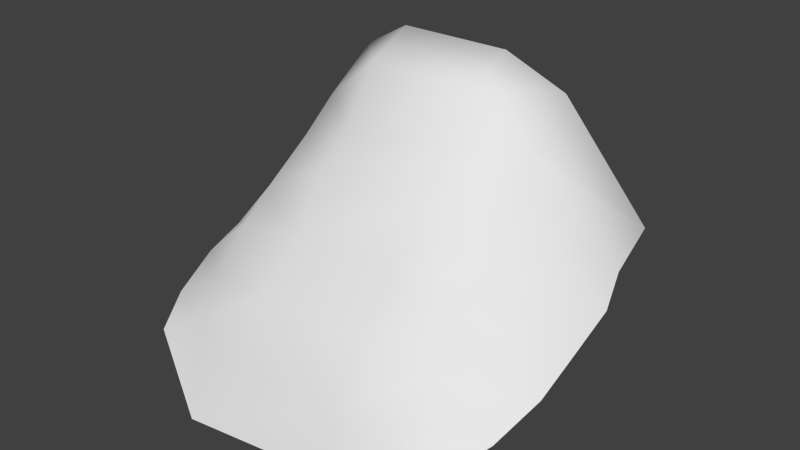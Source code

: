 # Source: Hut_Steps.blend  (saved by Blender 2.61.0; exported with 4.5.12 LTS)
import bpy
from mathutils import Matrix  # noqa: F401  (used for matrix-valued properties, if any)

bpy.ops.wm.read_factory_settings(use_empty=True)
scene = bpy.context.scene
scene.name = 'Scene'

# ---- collections
col_collection_1 = bpy.data.collections.new('Collection 1'); scene.collection.children.link(col_collection_1)

# ---- world
world_world = bpy.data.worlds.new('World'); scene.world = world_world
world_world.color = (0.05088, 0.05088, 0.05088)
world_world.use_sun_shadow = False
world_world.sun_shadow_jitter_overblur = 0.0
world_world.cycles.sampling_method = 'MANUAL'
world_world.cycles.sample_map_resolution = 256

# ---- meshes
me_hut_steps = bpy.data.meshes.new('Hut_Steps')
me_hut_steps.from_pydata([(64.48, -73.83, 280.0), (17.15, -58.9, 282.7), (21.36, -98.19, 339.7), (41.88, -93.59, 328.3), (-16.15, -58.9, 282.7), (-20.35, -98.19, 339.7), (-63.47, -73.83, 280.0), (-40.87, -93.59, 328.3), (21.36, -116.0, 331.1), (41.88, -114.0, 314.5), (-20.35, -116.0, 331.1), (-40.87, -114.0, 314.5), (21.36, -128.8, 311.4), (44.89, -124.8, 301.6), (-20.35, -128.8, 311.4), (-43.88, -124.8, 301.6), (21.36, -142.6, 301.1), (47.2, -141.6, 287.1), (-20.35, -142.6, 301.1), (-46.2, -141.6, 287.1), (21.36, -154.6, 279.7), (47.2, -153.6, 277.4), (-20.35, -154.6, 279.7), (-46.2, -153.6, 277.4), (21.36, -171.2, 266.2), (47.2, -168.5, 261.3), (-20.35, -171.2, 266.2), (-46.2, -168.5, 261.3), (21.14, -184.0, 245.5), (47.2, -184.0, 245.5), (-21.4, -184.0, 245.5), (-44.77, -177.5, 250.1), (28.55, -192.2, 229.0), (62.3, -181.9, 241.3), (-35.09, -193.7, 221.9), (-61.29, -181.9, 241.3), (-68.65, -167.1, 247.3), (-72.64, -148.6, 254.9), (-72.64, -133.8, 260.8), (-72.64, -113.0, 269.3), (-67.93, -98.31, 275.3), (69.66, -167.1, 247.3), (73.65, -148.6, 254.9), (73.65, -133.8, 260.8), (73.65, -113.0, 269.3), (68.94, -98.31, 275.3)], [], [(45, 0, 9), (0, 3, 9), (44, 45, 13), (45, 9, 13), (43, 44, 17), (44, 13, 17), (42, 43, 21), (43, 17, 21), (41, 42, 25), (42, 21, 25), (33, 41, 29), (41, 25, 29), (6, 40, 11), (6, 11, 7), (40, 39, 15), (40, 15, 11), (39, 38, 19), (39, 19, 15), (38, 37, 23), (38, 23, 19), (37, 36, 27), (37, 27, 23), (36, 35, 31), (36, 31, 27), (30, 31, 34), (31, 35, 34), (29, 28, 32), (29, 32, 33), (26, 27, 31), (26, 31, 30), (24, 26, 28), (26, 30, 28), (25, 24, 28), (25, 28, 29), (22, 23, 26), (23, 27, 26), (20, 22, 26), (20, 26, 24), (21, 20, 24), (21, 24, 25), (18, 19, 22), (19, 23, 22), (16, 18, 22), (16, 22, 20), (17, 16, 20), (17, 20, 21), (14, 15, 18), (15, 19, 18), (12, 14, 18), (12, 18, 16), (13, 12, 16), (13, 16, 17), (10, 11, 14), (11, 15, 14), (8, 10, 14), (8, 14, 12), (9, 8, 12), (9, 12, 13), (5, 7, 10), (7, 11, 10), (2, 5, 10), (2, 10, 8), (3, 2, 8), (3, 8, 9), (4, 6, 7), (4, 7, 5), (1, 4, 5), (1, 5, 2), (0, 1, 3), (1, 2, 3), (28, 30, 34), (28, 34, 32)])
me_hut_steps.polygons.foreach_set('use_smooth', [True] * 72)
_ca = me_hut_steps.color_attributes.new('vertex_color_layer_0', 'BYTE_COLOR', 'CORNER')
_ca.data.foreach_set('color', [0.05613, 0.2623, 0.1144, 1.0, 0.01764, 0.07227, 0.03434, 1.0, 0.3467, 0.1812, 0.04667, 1.0, 0.01764, 0.07227, 0.03434, 1.0, 0.3467, 0.1812, 0.04667, 1.0, 0.3467, 0.1812, 0.04667, 1.0, 0.05613, 0.2623, 0.1144, 1.0, 0.05613, 0.2623, 0.1144, 1.0, 0.3467, 0.1812, 0.04667, 1.0, 0.05613, 0.2623, 0.1144, 1.0, 0.3467, 0.1812, 0.04667, 1.0, 0.3467, 0.1812, 0.04667, 1.0, 0.05613, 0.2623, 0.1144, 1.0, 0.05613, 0.2623, 0.1144, 1.0, 0.4072, 0.2423, 0.08228, 1.0, 0.05613, 0.2623, 0.1144, 1.0, 0.3467, 0.1812, 0.04667, 1.0, 0.4072, 0.2423, 0.08228, 1.0, 0.05613, 0.2623, 0.1144, 1.0, 0.05613, 0.2623, 0.1144, 1.0, 0.4072, 0.2423, 0.08228, 1.0, 0.05613, 0.2623, 0.1144, 1.0, 0.4072, 0.2423, 0.08228, 1.0, 0.4072, 0.2423, 0.08228, 1.0, 0.02732, 0.1195, 0.05448, 1.0, 0.05613, 0.2623, 0.1144, 1.0, 0.4125, 0.2423, 0.08022, 1.0, 0.05613, 0.2623, 0.1144, 1.0, 0.4072, 0.2423, 0.08228, 1.0, 0.4125, 0.2423, 0.08022, 1.0, 0.3763, 0.2307, 0.07619, 1.0, 0.02732, 0.1195, 0.05448, 1.0, 0.4125, 0.2423, 0.08022, 1.0, 0.02732, 0.1195, 0.05448, 1.0, 0.4125, 0.2423, 0.08022, 1.0, 0.4125, 0.2423, 0.08022, 1.0, 0.01764, 0.07036, 0.0331, 1.0, 0.05781, 0.2542, 0.1144, 1.0, 0.3467, 0.1812, 0.04667, 1.0, 0.01764, 0.07036, 0.0331, 1.0, 0.3467, 0.1812, 0.04667, 1.0, 0.3467, 0.1812, 0.04667, 1.0, 0.05613, 0.2542, 0.1144, 1.0, 0.04817, 0.2232, 0.09759, 1.0, 0.3467, 0.1812, 0.04667, 1.0, 0.05781, 0.2542, 0.1144, 1.0, 0.3467, 0.1812, 0.04667, 1.0, 0.3467, 0.1812, 0.04667, 1.0, 0.04817, 0.2232, 0.09759, 1.0, 0.05613, 0.2582, 0.1144, 1.0, 0.3467, 0.1812, 0.04667, 1.0, 0.04817, 0.2232, 0.09759, 1.0, 0.3467, 0.1812, 0.04667, 1.0, 0.3467, 0.1812, 0.04667, 1.0, 0.05613, 0.2582, 0.1144, 1.0, 0.05781, 0.2502, 0.1095, 1.0, 0.3467, 0.1812, 0.04667, 1.0, 0.05613, 0.2582, 0.1144, 1.0, 0.3467, 0.1812, 0.04667, 1.0, 0.3467, 0.1812, 0.04667, 1.0, 0.05781, 0.2502, 0.1095, 1.0, 0.147, 0.0865, 0.0319, 1.0, 0.3467, 0.1812, 0.04667, 1.0, 0.05781, 0.2502, 0.1095, 1.0, 0.3467, 0.1812, 0.04667, 1.0, 0.3467, 0.1812, 0.04667, 1.0, 0.147, 0.0865, 0.0319, 1.0, 0.147, 0.0865, 0.03071, 1.0, 0.2122, 0.1248, 0.04092, 1.0, 0.147, 0.0865, 0.0319, 1.0, 0.2122, 0.1248, 0.04092, 1.0, 0.3467, 0.1812, 0.04667, 1.0, 0.2122, 0.1248, 0.04092, 1.0, 0.2122, 0.1248, 0.04092, 1.0, 0.1301, 0.07421, 0.02416, 1.0, 0.2122, 0.1248, 0.04092, 1.0, 0.147, 0.0865, 0.03071, 1.0, 0.1301, 0.07421, 0.02416, 1.0, 0.4125, 0.2423, 0.08022, 1.0, 0.4125, 0.2423, 0.08022, 1.0, 0.1683, 0.09759, 0.0331, 1.0, 0.4125, 0.2423, 0.08022, 1.0, 0.1683, 0.09759, 0.0331, 1.0, 0.3763, 0.2307, 0.07619, 1.0, 0.4125, 0.2423, 0.08022, 1.0, 0.3467, 0.1812, 0.04667, 1.0, 0.2122, 0.1248, 0.04092, 1.0, 0.4125, 0.2423, 0.08022, 1.0, 0.2122, 0.1248, 0.04092, 1.0, 0.2122, 0.1248, 0.04092, 1.0, 0.4125, 0.2423, 0.08022, 1.0, 0.4125, 0.2423, 0.08022, 1.0, 0.4125, 0.2423, 0.08022, 1.0, 0.4125, 0.2423, 0.08022, 1.0, 0.2122, 0.1248, 0.04092, 1.0, 0.4125, 0.2423, 0.08022, 1.0, 0.4125, 0.2423, 0.08022, 1.0, 0.4125, 0.2423, 0.08022, 1.0, 0.4125, 0.2423, 0.08022, 1.0, 0.4125, 0.2423, 0.08022, 1.0, 0.4125, 0.2423, 0.08022, 1.0, 0.4125, 0.2423, 0.08022, 1.0, 0.3467, 0.1812, 0.04667, 1.0, 0.3467, 0.1812, 0.04667, 1.0, 0.4125, 0.2423, 0.08022, 1.0, 0.3467, 0.1812, 0.04667, 1.0, 0.3467, 0.1812, 0.04667, 1.0, 0.4125, 0.2423, 0.08022, 1.0, 0.3467, 0.1812, 0.04667, 1.0, 0.3467, 0.1812, 0.04667, 1.0, 0.4125, 0.2423, 0.08022, 1.0, 0.3467, 0.1812, 0.04667, 1.0, 0.4125, 0.2423, 0.08022, 1.0, 0.4125, 0.2423, 0.08022, 1.0, 0.4072, 0.2423, 0.08228, 1.0, 0.3467, 0.1812, 0.04667, 1.0, 0.4125, 0.2423, 0.08022, 1.0, 0.4072, 0.2423, 0.08228, 1.0, 0.4125, 0.2423, 0.08022, 1.0, 0.4125, 0.2423, 0.08022, 1.0, 0.4125, 0.2423, 0.08022, 1.0, 0.3467, 0.1812, 0.04667, 1.0, 0.3467, 0.1812, 0.04667, 1.0, 0.3467, 0.1812, 0.04667, 1.0, 0.3467, 0.1812, 0.04667, 1.0, 0.3467, 0.1812, 0.04667, 1.0, 0.4125, 0.2423, 0.08022, 1.0, 0.4125, 0.2423, 0.08022, 1.0, 0.3467, 0.1812, 0.04667, 1.0, 0.4125, 0.2423, 0.08022, 1.0, 0.3467, 0.1812, 0.04667, 1.0, 0.3467, 0.1812, 0.04667, 1.0, 0.4072, 0.2423, 0.08228, 1.0, 0.4125, 0.2423, 0.08022, 1.0, 0.3467, 0.1812, 0.04667, 1.0, 0.4072, 0.2423, 0.08228, 1.0, 0.3467, 0.1812, 0.04667, 1.0, 0.4072, 0.2423, 0.08228, 1.0, 0.3467, 0.1812, 0.04667, 1.0, 0.3467, 0.1812, 0.04667, 1.0, 0.4125, 0.2423, 0.08022, 1.0, 0.3467, 0.1812, 0.04667, 1.0, 0.3467, 0.1812, 0.04667, 1.0, 0.4125, 0.2423, 0.08022, 1.0, 0.3467, 0.1812, 0.04667, 1.0, 0.3467, 0.1812, 0.04667, 1.0, 0.4125, 0.2423, 0.08022, 1.0, 0.3467, 0.1812, 0.04667, 1.0, 0.4125, 0.2423, 0.08022, 1.0, 0.4125, 0.2423, 0.08022, 1.0, 0.3467, 0.1812, 0.04667, 1.0, 0.3467, 0.1812, 0.04667, 1.0, 0.4125, 0.2423, 0.08022, 1.0, 0.3467, 0.1812, 0.04667, 1.0, 0.4125, 0.2423, 0.08022, 1.0, 0.4072, 0.2423, 0.08228, 1.0, 0.4125, 0.2423, 0.08022, 1.0, 0.3467, 0.1812, 0.04667, 1.0, 0.3467, 0.1812, 0.04667, 1.0, 0.3467, 0.1812, 0.04667, 1.0, 0.3467, 0.1812, 0.04667, 1.0, 0.3467, 0.1812, 0.04667, 1.0, 0.4125, 0.2423, 0.08022, 1.0, 0.4125, 0.2423, 0.08022, 1.0, 0.3467, 0.1812, 0.04667, 1.0, 0.4125, 0.2423, 0.08022, 1.0, 0.3467, 0.1812, 0.04667, 1.0, 0.3467, 0.1812, 0.04667, 1.0, 0.3467, 0.1812, 0.04667, 1.0, 0.4125, 0.2423, 0.08022, 1.0, 0.3467, 0.1812, 0.04667, 1.0, 0.3467, 0.1812, 0.04667, 1.0, 0.3467, 0.1812, 0.04667, 1.0, 0.3467, 0.1812, 0.04667, 1.0, 0.4125, 0.2423, 0.08022, 1.0, 0.3467, 0.1812, 0.04667, 1.0, 0.4125, 0.2423, 0.08022, 1.0, 0.3467, 0.1812, 0.04667, 1.0, 0.3467, 0.1812, 0.04667, 1.0, 0.4125, 0.2423, 0.08022, 1.0, 0.4125, 0.2423, 0.08022, 1.0, 0.4125, 0.2423, 0.08022, 1.0, 0.4125, 0.2423, 0.08022, 1.0, 0.4125, 0.2423, 0.08022, 1.0, 0.4125, 0.2423, 0.08022, 1.0, 0.4125, 0.2423, 0.08022, 1.0, 0.3467, 0.1812, 0.04667, 1.0, 0.4125, 0.2423, 0.08022, 1.0, 0.4125, 0.2423, 0.08022, 1.0, 0.3467, 0.1812, 0.04667, 1.0, 0.4125, 0.2423, 0.08022, 1.0, 0.3467, 0.1812, 0.04667, 1.0, 0.01764, 0.07036, 0.0331, 1.0, 0.01764, 0.07036, 0.0331, 1.0, 0.3467, 0.1812, 0.04667, 1.0, 0.01764, 0.07036, 0.0331, 1.0, 0.3467, 0.1812, 0.04667, 1.0, 0.4125, 0.2423, 0.08022, 1.0, 0.01764, 0.07036, 0.0331, 1.0, 0.01764, 0.07036, 0.0331, 1.0, 0.4125, 0.2423, 0.08022, 1.0, 0.01764, 0.07036, 0.0331, 1.0, 0.4125, 0.2423, 0.08022, 1.0, 0.4125, 0.2423, 0.08022, 1.0, 0.01764, 0.07036, 0.0331, 1.0, 0.01764, 0.07036, 0.0331, 1.0, 0.3467, 0.1812, 0.04667, 1.0, 0.01764, 0.07036, 0.0331, 1.0, 0.4125, 0.2423, 0.08022, 1.0, 0.3467, 0.1812, 0.04667, 1.0, 0.4125, 0.2423, 0.08022, 1.0, 0.2122, 0.1248, 0.04092, 1.0, 0.1301, 0.07421, 0.02416, 1.0, 0.4125, 0.2423, 0.08022, 1.0, 0.1301, 0.07421, 0.02416, 1.0, 0.1683, 0.09759, 0.0331, 1.0])
me_hut_steps.use_remesh_preserve_volume = False
me_hut_steps.use_remesh_preserve_attributes = False
me_hut_steps.use_mirror_vertex_groups = False
me_hut_steps.update()

# ---- objects
ob_hut_steps = bpy.data.objects.new('Hut_Steps', me_hut_steps)

# ---- transforms, parenting, visibility, modifiers, constraints
ob_hut_steps.location = (0.1211, 137.2, -277.1)
ob_hut_steps.lineart.crease_threshold = 0.0

# ---- collection membership
col_collection_1.objects.link(ob_hut_steps)

# ---- scene / render settings (as saved in the file)
scene.frame_start = 1; scene.frame_end = 250; scene.frame_set(113)
scene.render.engine = 'BLENDER_EEVEE_NEXT'
scene.render.image_settings.color_mode = 'RGB'
scene.render.image_settings.compression = 90
scene.render.resolution_percentage = 50
scene.render.dither_intensity = 0.0
scene.render.bake_margin = 2
scene.render.bake_bias = 0.0
scene.cycles.use_denoising = False
scene.cycles.samples = 10
scene.cycles.sampling_pattern = 'TABULATED_SOBOL'
scene.cycles.light_sampling_threshold = 0.0
scene.cycles.use_adaptive_sampling = False
scene.cycles.use_light_tree = False
scene.cycles.blur_glossy = 0.0
scene.cycles.volume_bounces = 1
scene.cycles.pixel_filter_type = 'GAUSSIAN'
scene.cycles.sample_clamp_indirect = 0.0
scene.view_settings.view_transform = 'Standard'
bpy.context.view_layer.update()

# ---- added for rendering (the .blend has no active camera and no usable light): camera, sun
cam_auto = bpy.data.cameras.new('AutoCamera')
cam_auto.lens = 50.0
cam_auto.sensor_width = 36.0
cam_auto.clip_end = 3753.34
ob_auto_camera = bpy.data.objects.new('AutoCamera', cam_auto)
scene.collection.objects.link(ob_auto_camera)
ob_auto_camera.location = (214.491, -245.743, 174.823)
ob_auto_camera.rotation_euler = (1.09748, -7.21219e-08, 0.694738)
scene.camera = ob_auto_camera
light_auto_sun = bpy.data.lights.new('AutoSun', 'SUN')
light_auto_sun.energy = 3.0
light_auto_sun.angle = 0.0523599
ob_auto_sun = bpy.data.objects.new('AutoSun', light_auto_sun)
scene.collection.objects.link(ob_auto_sun)
ob_auto_sun.rotation_euler = (0.872665, 0.174533, 0.523599)
bpy.context.view_layer.update()
